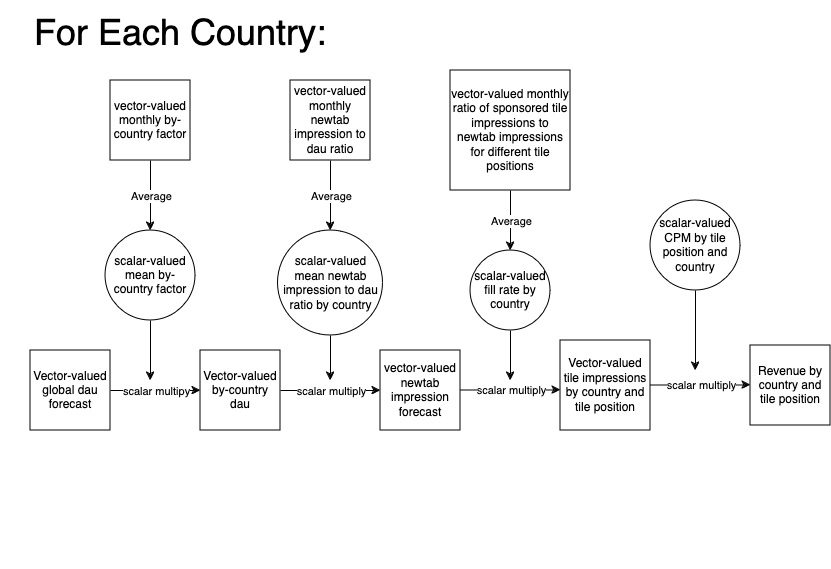

The diagram above was exported from draw.io. Its source (the exported page's mxGraphModel, read from the mxfile embedded in the PNG):
<mxGraphModel dx="1434" dy="822" grid="1" gridSize="10" guides="1" tooltips="1" connect="1" arrows="1" fold="1" page="1" pageScale="1" pageWidth="850" pageHeight="1100" math="0" shadow="0">
  <root>
    <mxCell id="0" />
    <mxCell id="1" parent="0" />
    <mxCell id="1BhVFbY09bO8rrmUpujN-1" value="Vector-valued global dau forecast" style="whiteSpace=wrap;html=1;aspect=fixed;" parent="1" vertex="1">
      <mxGeometry x="80" y="380" width="80" height="80" as="geometry" />
    </mxCell>
    <mxCell id="1BhVFbY09bO8rrmUpujN-2" value="" style="endArrow=classic;html=1;rounded=0;exitX=1;exitY=0.5;exitDx=0;exitDy=0;" parent="1" source="1BhVFbY09bO8rrmUpujN-1" target="1BhVFbY09bO8rrmUpujN-7" edge="1">
      <mxGeometry relative="1" as="geometry">
        <mxPoint x="340" y="420" as="sourcePoint" />
        <mxPoint x="290" y="420" as="targetPoint" />
      </mxGeometry>
    </mxCell>
    <mxCell id="1BhVFbY09bO8rrmUpujN-3" value="scalar multipy" style="edgeLabel;resizable=0;html=1;;align=center;verticalAlign=middle;" parent="1BhVFbY09bO8rrmUpujN-2" connectable="0" vertex="1">
      <mxGeometry relative="1" as="geometry" />
    </mxCell>
    <mxCell id="1BhVFbY09bO8rrmUpujN-7" value="Vector-valued by-country dau" style="whiteSpace=wrap;html=1;aspect=fixed;" parent="1" vertex="1">
      <mxGeometry x="250" y="380" width="80" height="80" as="geometry" />
    </mxCell>
    <mxCell id="1BhVFbY09bO8rrmUpujN-9" value="scalar-valued mean by-country factor" style="ellipse;whiteSpace=wrap;html=1;aspect=fixed;" parent="1" vertex="1">
      <mxGeometry x="155" y="260" width="90" height="90" as="geometry" />
    </mxCell>
    <mxCell id="1BhVFbY09bO8rrmUpujN-12" value="" style="endArrow=classic;html=1;rounded=0;exitX=0.5;exitY=1;exitDx=0;exitDy=0;" parent="1" source="1BhVFbY09bO8rrmUpujN-9" edge="1">
      <mxGeometry width="50" height="50" relative="1" as="geometry">
        <mxPoint x="400" y="580" as="sourcePoint" />
        <mxPoint x="200" y="410" as="targetPoint" />
      </mxGeometry>
    </mxCell>
    <mxCell id="1BhVFbY09bO8rrmUpujN-13" value="" style="endArrow=classic;html=1;rounded=0;exitX=1;exitY=0.5;exitDx=0;exitDy=0;" parent="1" source="1BhVFbY09bO8rrmUpujN-7" target="1BhVFbY09bO8rrmUpujN-15" edge="1">
      <mxGeometry relative="1" as="geometry">
        <mxPoint x="370" y="550" as="sourcePoint" />
        <mxPoint x="440" y="420" as="targetPoint" />
      </mxGeometry>
    </mxCell>
    <mxCell id="1BhVFbY09bO8rrmUpujN-14" value="scalar multiply" style="edgeLabel;resizable=0;html=1;;align=center;verticalAlign=middle;" parent="1BhVFbY09bO8rrmUpujN-13" connectable="0" vertex="1">
      <mxGeometry relative="1" as="geometry" />
    </mxCell>
    <mxCell id="1BhVFbY09bO8rrmUpujN-15" value="vector-valued newtab impression forecast" style="whiteSpace=wrap;html=1;aspect=fixed;" parent="1" vertex="1">
      <mxGeometry x="430" y="380" width="80" height="80" as="geometry" />
    </mxCell>
    <mxCell id="1BhVFbY09bO8rrmUpujN-16" value="scalar-valued mean newtab impression to dau ratio by country" style="ellipse;whiteSpace=wrap;html=1;aspect=fixed;" parent="1" vertex="1">
      <mxGeometry x="327.5" y="260" width="105" height="105" as="geometry" />
    </mxCell>
    <mxCell id="1BhVFbY09bO8rrmUpujN-17" value="" style="endArrow=classic;html=1;rounded=0;exitX=0.5;exitY=1;exitDx=0;exitDy=0;" parent="1" source="1BhVFbY09bO8rrmUpujN-16" edge="1">
      <mxGeometry width="50" height="50" relative="1" as="geometry">
        <mxPoint x="400" y="580" as="sourcePoint" />
        <mxPoint x="380" y="410" as="targetPoint" />
      </mxGeometry>
    </mxCell>
    <mxCell id="1BhVFbY09bO8rrmUpujN-18" value="" style="endArrow=classic;html=1;rounded=0;" parent="1" edge="1">
      <mxGeometry relative="1" as="geometry">
        <mxPoint x="510" y="419.5" as="sourcePoint" />
        <mxPoint x="610" y="419.5" as="targetPoint" />
      </mxGeometry>
    </mxCell>
    <mxCell id="1BhVFbY09bO8rrmUpujN-19" value="scalar multiply" style="edgeLabel;resizable=0;html=1;;align=center;verticalAlign=middle;" parent="1BhVFbY09bO8rrmUpujN-18" connectable="0" vertex="1">
      <mxGeometry relative="1" as="geometry" />
    </mxCell>
    <mxCell id="1BhVFbY09bO8rrmUpujN-20" value="scalar-valued fill rate by country " style="ellipse;whiteSpace=wrap;html=1;aspect=fixed;" parent="1" vertex="1">
      <mxGeometry x="520" y="280" width="80" height="80" as="geometry" />
    </mxCell>
    <mxCell id="1BhVFbY09bO8rrmUpujN-21" value="vector-valued monthly by-country factor" style="whiteSpace=wrap;html=1;aspect=fixed;" parent="1" vertex="1">
      <mxGeometry x="160" y="110" width="80" height="80" as="geometry" />
    </mxCell>
    <mxCell id="1BhVFbY09bO8rrmUpujN-22" value="" style="endArrow=classic;html=1;rounded=0;" parent="1" edge="1">
      <mxGeometry relative="1" as="geometry">
        <mxPoint x="320" y="590" as="sourcePoint" />
        <mxPoint x="320" y="590" as="targetPoint" />
      </mxGeometry>
    </mxCell>
    <mxCell id="1BhVFbY09bO8rrmUpujN-25" value="" style="endArrow=classic;html=1;rounded=0;exitX=0.5;exitY=1;exitDx=0;exitDy=0;entryX=0.5;entryY=0;entryDx=0;entryDy=0;" parent="1" source="1BhVFbY09bO8rrmUpujN-21" target="1BhVFbY09bO8rrmUpujN-9" edge="1">
      <mxGeometry relative="1" as="geometry">
        <mxPoint x="190" y="180" as="sourcePoint" />
        <mxPoint x="290" y="180" as="targetPoint" />
      </mxGeometry>
    </mxCell>
    <mxCell id="1BhVFbY09bO8rrmUpujN-26" value="Average" style="edgeLabel;resizable=0;html=1;;align=center;verticalAlign=middle;" parent="1BhVFbY09bO8rrmUpujN-25" connectable="0" vertex="1">
      <mxGeometry relative="1" as="geometry" />
    </mxCell>
    <mxCell id="1BhVFbY09bO8rrmUpujN-28" value="vector-valued monthly newtab impression to dau ratio" style="whiteSpace=wrap;html=1;aspect=fixed;" parent="1" vertex="1">
      <mxGeometry x="340" y="110" width="80" height="80" as="geometry" />
    </mxCell>
    <mxCell id="1BhVFbY09bO8rrmUpujN-29" value="" style="endArrow=classic;html=1;rounded=0;entryX=0.5;entryY=0;entryDx=0;entryDy=0;exitX=0.5;exitY=1;exitDx=0;exitDy=0;" parent="1" source="1BhVFbY09bO8rrmUpujN-28" target="1BhVFbY09bO8rrmUpujN-16" edge="1">
      <mxGeometry relative="1" as="geometry">
        <mxPoint x="380" y="200" as="sourcePoint" />
        <mxPoint x="379.5" y="250" as="targetPoint" />
      </mxGeometry>
    </mxCell>
    <mxCell id="1BhVFbY09bO8rrmUpujN-30" value="Average" style="edgeLabel;resizable=0;html=1;;align=center;verticalAlign=middle;" parent="1BhVFbY09bO8rrmUpujN-29" connectable="0" vertex="1">
      <mxGeometry relative="1" as="geometry" />
    </mxCell>
    <mxCell id="1BhVFbY09bO8rrmUpujN-31" value="&lt;div&gt;vector-valued monthly ratio of sponsored tile impressions to newtab impressions&lt;/div&gt;&lt;div&gt;for different tile positions&lt;br&gt;&lt;/div&gt;" style="whiteSpace=wrap;html=1;aspect=fixed;" parent="1" vertex="1">
      <mxGeometry x="500" y="100" width="120" height="120" as="geometry" />
    </mxCell>
    <mxCell id="1BhVFbY09bO8rrmUpujN-32" value="" style="endArrow=classic;html=1;rounded=0;exitX=0.5;exitY=1;exitDx=0;exitDy=0;entryX=0.5;entryY=0;entryDx=0;entryDy=0;" parent="1" source="1BhVFbY09bO8rrmUpujN-31" target="1BhVFbY09bO8rrmUpujN-20" edge="1">
      <mxGeometry relative="1" as="geometry">
        <mxPoint x="559.5" y="160" as="sourcePoint" />
        <mxPoint x="560" y="230" as="targetPoint" />
      </mxGeometry>
    </mxCell>
    <mxCell id="1BhVFbY09bO8rrmUpujN-33" value="Average" style="edgeLabel;resizable=0;html=1;;align=center;verticalAlign=middle;" parent="1BhVFbY09bO8rrmUpujN-32" connectable="0" vertex="1">
      <mxGeometry relative="1" as="geometry" />
    </mxCell>
    <mxCell id="1BhVFbY09bO8rrmUpujN-34" value="" style="endArrow=classic;html=1;rounded=0;exitX=0.5;exitY=1;exitDx=0;exitDy=0;" parent="1" source="1BhVFbY09bO8rrmUpujN-20" edge="1">
      <mxGeometry width="50" height="50" relative="1" as="geometry">
        <mxPoint x="550" y="380" as="sourcePoint" />
        <mxPoint x="560" y="410" as="targetPoint" />
      </mxGeometry>
    </mxCell>
    <mxCell id="1BhVFbY09bO8rrmUpujN-37" value="&lt;div&gt;Vector-valued tile impressions&lt;/div&gt;&lt;div&gt;by country and tile position&lt;br&gt;&lt;/div&gt;" style="whiteSpace=wrap;html=1;aspect=fixed;" parent="1" vertex="1">
      <mxGeometry x="610" y="370" width="90" height="90" as="geometry" />
    </mxCell>
    <mxCell id="1BhVFbY09bO8rrmUpujN-38" value="scalar-valued CPM by tile position and country" style="ellipse;whiteSpace=wrap;html=1;aspect=fixed;" parent="1" vertex="1">
      <mxGeometry x="700" y="230" width="90" height="90" as="geometry" />
    </mxCell>
    <mxCell id="1BhVFbY09bO8rrmUpujN-39" value="" style="endArrow=classic;html=1;rounded=0;" parent="1" edge="1">
      <mxGeometry relative="1" as="geometry">
        <mxPoint x="700" y="414.5" as="sourcePoint" />
        <mxPoint x="800" y="414.5" as="targetPoint" />
      </mxGeometry>
    </mxCell>
    <mxCell id="1BhVFbY09bO8rrmUpujN-40" value="scalar multiply" style="edgeLabel;resizable=0;html=1;;align=center;verticalAlign=middle;" parent="1BhVFbY09bO8rrmUpujN-39" connectable="0" vertex="1">
      <mxGeometry relative="1" as="geometry" />
    </mxCell>
    <mxCell id="1BhVFbY09bO8rrmUpujN-42" value="Revenue by country and tile position" style="whiteSpace=wrap;html=1;aspect=fixed;" parent="1" vertex="1">
      <mxGeometry x="800" y="375" width="80" height="80" as="geometry" />
    </mxCell>
    <mxCell id="1BhVFbY09bO8rrmUpujN-43" value="" style="endArrow=classic;html=1;rounded=0;exitX=0.5;exitY=1;exitDx=0;exitDy=0;" parent="1" source="1BhVFbY09bO8rrmUpujN-38" edge="1">
      <mxGeometry width="50" height="50" relative="1" as="geometry">
        <mxPoint x="750" y="320" as="sourcePoint" />
        <mxPoint x="745" y="400" as="targetPoint" />
      </mxGeometry>
    </mxCell>
    <mxCell id="86wbFs_k14J-9j4_f-Ng-1" value="&lt;font style=&quot;font-size: 36px;&quot;&gt;For Each Country:&lt;/font&gt;" style="text;html=1;align=center;verticalAlign=middle;whiteSpace=wrap;rounded=0;" vertex="1" parent="1">
      <mxGeometry x="50" y="30" width="360" height="70" as="geometry" />
    </mxCell>
  </root>
</mxGraphModel>